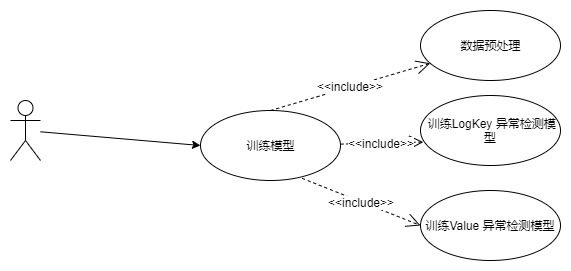

The diagram above was exported from draw.io. Its source (the exported page's mxGraphModel, read from the mxfile embedded in the PNG):
<mxGraphModel dx="1264" dy="485" grid="1" gridSize="10" guides="1" tooltips="1" connect="1" arrows="1" fold="1" page="1" pageScale="1" pageWidth="827" pageHeight="1169" math="0" shadow="0">
  <root>
    <mxCell id="0" />
    <mxCell id="1" parent="0" />
    <mxCell id="CNaWDPIq8QfyB2_zjygE-4" style="rounded=0;orthogonalLoop=1;jettySize=auto;html=1;entryX=0;entryY=0.5;entryDx=0;entryDy=0;" edge="1" parent="1" source="CNaWDPIq8QfyB2_zjygE-5" target="CNaWDPIq8QfyB2_zjygE-6">
      <mxGeometry relative="1" as="geometry" />
    </mxCell>
    <mxCell id="CNaWDPIq8QfyB2_zjygE-5" value="" style="shape=umlActor;verticalLabelPosition=bottom;labelBackgroundColor=#ffffff;verticalAlign=top;html=1;" vertex="1" parent="1">
      <mxGeometry x="320" y="730" width="30" height="60" as="geometry" />
    </mxCell>
    <mxCell id="CNaWDPIq8QfyB2_zjygE-6" value="训练模型" style="ellipse;whiteSpace=wrap;html=1;" vertex="1" parent="1">
      <mxGeometry x="510" y="740" width="140" height="70" as="geometry" />
    </mxCell>
    <mxCell id="CNaWDPIq8QfyB2_zjygE-7" value="数据预处理" style="ellipse;whiteSpace=wrap;html=1;" vertex="1" parent="1">
      <mxGeometry x="730" y="640" width="140" height="70" as="geometry" />
    </mxCell>
    <mxCell id="CNaWDPIq8QfyB2_zjygE-8" value="&amp;nbsp;训练LogKey 异常检测模型" style="ellipse;whiteSpace=wrap;html=1;" vertex="1" parent="1">
      <mxGeometry x="730" y="725" width="140" height="70" as="geometry" />
    </mxCell>
    <mxCell id="CNaWDPIq8QfyB2_zjygE-9" value="训练Value 异常检测模型" style="ellipse;whiteSpace=wrap;html=1;" vertex="1" parent="1">
      <mxGeometry x="730" y="820" width="140" height="70" as="geometry" />
    </mxCell>
    <mxCell id="CNaWDPIq8QfyB2_zjygE-10" value="&amp;lt;&amp;lt;include&amp;gt;&amp;gt;" style="endArrow=open;endSize=12;dashed=1;html=1;entryX=0;entryY=0.5;entryDx=0;entryDy=0;exitX=0.726;exitY=0.969;exitDx=0;exitDy=0;exitPerimeter=0;" edge="1" parent="1" source="CNaWDPIq8QfyB2_zjygE-6" target="CNaWDPIq8QfyB2_zjygE-9">
      <mxGeometry width="160" relative="1" as="geometry">
        <mxPoint x="640" y="610" as="sourcePoint" />
        <mxPoint x="800" y="610" as="targetPoint" />
      </mxGeometry>
    </mxCell>
    <mxCell id="CNaWDPIq8QfyB2_zjygE-11" value="&amp;lt;&amp;lt;include&amp;gt;&amp;gt;" style="endArrow=open;endSize=12;dashed=1;html=1;entryX=0.02;entryY=0.666;entryDx=0;entryDy=0;entryPerimeter=0;" edge="1" parent="1" source="CNaWDPIq8QfyB2_zjygE-6" target="CNaWDPIq8QfyB2_zjygE-8">
      <mxGeometry width="160" relative="1" as="geometry">
        <mxPoint x="700" y="715" as="sourcePoint" />
        <mxPoint x="830" y="730" as="targetPoint" />
      </mxGeometry>
    </mxCell>
    <mxCell id="CNaWDPIq8QfyB2_zjygE-12" value="&amp;lt;&amp;lt;include&amp;gt;&amp;gt;" style="endArrow=open;endSize=12;dashed=1;html=1;exitX=0.5;exitY=0;exitDx=0;exitDy=0;" edge="1" parent="1" source="CNaWDPIq8QfyB2_zjygE-6" target="CNaWDPIq8QfyB2_zjygE-7">
      <mxGeometry width="160" relative="1" as="geometry">
        <mxPoint x="529.9948993037415" y="690.5077057814244" as="sourcePoint" />
        <mxPoint x="521.5437421067468" y="529.9914877529311" as="targetPoint" />
      </mxGeometry>
    </mxCell>
  </root>
</mxGraphModel>